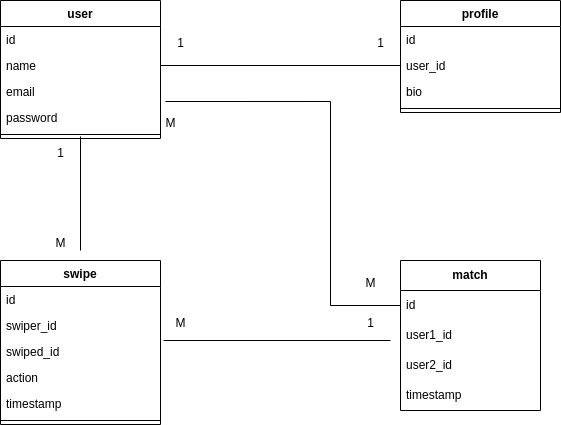

The diagram above was exported from draw.io. Its source (the exported page's mxGraphModel, read from the mxfile embedded in the PNG):
<mxGraphModel dx="1362" dy="807" grid="1" gridSize="10" guides="1" tooltips="1" connect="1" arrows="1" fold="1" page="1" pageScale="1" pageWidth="827" pageHeight="1169" math="0" shadow="0">
  <root>
    <mxCell id="WIyWlLk6GJQsqaUBKTNV-0" />
    <mxCell id="WIyWlLk6GJQsqaUBKTNV-1" parent="WIyWlLk6GJQsqaUBKTNV-0" />
    <mxCell id="zkfFHV4jXpPFQw0GAbJ--0" value="user" style="swimlane;fontStyle=1;align=center;verticalAlign=top;childLayout=stackLayout;horizontal=1;startSize=26;horizontalStack=0;resizeParent=1;resizeLast=0;collapsible=1;marginBottom=0;rounded=0;shadow=0;strokeWidth=1;" parent="WIyWlLk6GJQsqaUBKTNV-1" vertex="1">
      <mxGeometry x="120" y="100" width="160" height="138" as="geometry">
        <mxRectangle x="230" y="140" width="160" height="26" as="alternateBounds" />
      </mxGeometry>
    </mxCell>
    <mxCell id="zkfFHV4jXpPFQw0GAbJ--1" value="id" style="text;align=left;verticalAlign=top;spacingLeft=4;spacingRight=4;overflow=hidden;rotatable=0;points=[[0,0.5],[1,0.5]];portConstraint=eastwest;" parent="zkfFHV4jXpPFQw0GAbJ--0" vertex="1">
      <mxGeometry y="26" width="160" height="26" as="geometry" />
    </mxCell>
    <mxCell id="zkfFHV4jXpPFQw0GAbJ--2" value="name" style="text;align=left;verticalAlign=top;spacingLeft=4;spacingRight=4;overflow=hidden;rotatable=0;points=[[0,0.5],[1,0.5]];portConstraint=eastwest;rounded=0;shadow=0;html=0;" parent="zkfFHV4jXpPFQw0GAbJ--0" vertex="1">
      <mxGeometry y="52" width="160" height="26" as="geometry" />
    </mxCell>
    <mxCell id="-yi38S_M0W0NubCHhvFi-1" value="email" style="text;align=left;verticalAlign=top;spacingLeft=4;spacingRight=4;overflow=hidden;rotatable=0;points=[[0,0.5],[1,0.5]];portConstraint=eastwest;rounded=0;shadow=0;html=0;" vertex="1" parent="zkfFHV4jXpPFQw0GAbJ--0">
      <mxGeometry y="78" width="160" height="26" as="geometry" />
    </mxCell>
    <mxCell id="zkfFHV4jXpPFQw0GAbJ--3" value="password" style="text;align=left;verticalAlign=top;spacingLeft=4;spacingRight=4;overflow=hidden;rotatable=0;points=[[0,0.5],[1,0.5]];portConstraint=eastwest;rounded=0;shadow=0;html=0;" parent="zkfFHV4jXpPFQw0GAbJ--0" vertex="1">
      <mxGeometry y="104" width="160" height="26" as="geometry" />
    </mxCell>
    <mxCell id="zkfFHV4jXpPFQw0GAbJ--4" value="" style="line;html=1;strokeWidth=1;align=left;verticalAlign=middle;spacingTop=-1;spacingLeft=3;spacingRight=3;rotatable=0;labelPosition=right;points=[];portConstraint=eastwest;" parent="zkfFHV4jXpPFQw0GAbJ--0" vertex="1">
      <mxGeometry y="130" width="160" height="8" as="geometry" />
    </mxCell>
    <mxCell id="zkfFHV4jXpPFQw0GAbJ--6" value="swipe" style="swimlane;fontStyle=1;align=center;verticalAlign=top;childLayout=stackLayout;horizontal=1;startSize=26;horizontalStack=0;resizeParent=1;resizeLast=0;collapsible=1;marginBottom=0;rounded=0;shadow=0;strokeWidth=1;" parent="WIyWlLk6GJQsqaUBKTNV-1" vertex="1">
      <mxGeometry x="120" y="360" width="160" height="164" as="geometry">
        <mxRectangle x="130" y="380" width="160" height="26" as="alternateBounds" />
      </mxGeometry>
    </mxCell>
    <mxCell id="-yi38S_M0W0NubCHhvFi-0" value="id" style="text;align=left;verticalAlign=top;spacingLeft=4;spacingRight=4;overflow=hidden;rotatable=0;points=[[0,0.5],[1,0.5]];portConstraint=eastwest;" vertex="1" parent="zkfFHV4jXpPFQw0GAbJ--6">
      <mxGeometry y="26" width="160" height="26" as="geometry" />
    </mxCell>
    <mxCell id="-yi38S_M0W0NubCHhvFi-4" value="swiper_id" style="text;align=left;verticalAlign=top;spacingLeft=4;spacingRight=4;overflow=hidden;rotatable=0;points=[[0,0.5],[1,0.5]];portConstraint=eastwest;" vertex="1" parent="zkfFHV4jXpPFQw0GAbJ--6">
      <mxGeometry y="52" width="160" height="26" as="geometry" />
    </mxCell>
    <mxCell id="-yi38S_M0W0NubCHhvFi-5" value="swiped_id" style="text;align=left;verticalAlign=top;spacingLeft=4;spacingRight=4;overflow=hidden;rotatable=0;points=[[0,0.5],[1,0.5]];portConstraint=eastwest;" vertex="1" parent="zkfFHV4jXpPFQw0GAbJ--6">
      <mxGeometry y="78" width="160" height="26" as="geometry" />
    </mxCell>
    <mxCell id="-yi38S_M0W0NubCHhvFi-6" value="action" style="text;align=left;verticalAlign=top;spacingLeft=4;spacingRight=4;overflow=hidden;rotatable=0;points=[[0,0.5],[1,0.5]];portConstraint=eastwest;" vertex="1" parent="zkfFHV4jXpPFQw0GAbJ--6">
      <mxGeometry y="104" width="160" height="26" as="geometry" />
    </mxCell>
    <mxCell id="zkfFHV4jXpPFQw0GAbJ--7" value="timestamp" style="text;align=left;verticalAlign=top;spacingLeft=4;spacingRight=4;overflow=hidden;rotatable=0;points=[[0,0.5],[1,0.5]];portConstraint=eastwest;" parent="zkfFHV4jXpPFQw0GAbJ--6" vertex="1">
      <mxGeometry y="130" width="160" height="26" as="geometry" />
    </mxCell>
    <mxCell id="zkfFHV4jXpPFQw0GAbJ--9" value="" style="line;html=1;strokeWidth=1;align=left;verticalAlign=middle;spacingTop=-1;spacingLeft=3;spacingRight=3;rotatable=0;labelPosition=right;points=[];portConstraint=eastwest;" parent="zkfFHV4jXpPFQw0GAbJ--6" vertex="1">
      <mxGeometry y="156" width="160" height="8" as="geometry" />
    </mxCell>
    <mxCell id="zkfFHV4jXpPFQw0GAbJ--17" value="profile" style="swimlane;fontStyle=1;align=center;verticalAlign=top;childLayout=stackLayout;horizontal=1;startSize=26;horizontalStack=0;resizeParent=1;resizeLast=0;collapsible=1;marginBottom=0;rounded=0;shadow=0;strokeWidth=1;" parent="WIyWlLk6GJQsqaUBKTNV-1" vertex="1">
      <mxGeometry x="520" y="100" width="160" height="112" as="geometry">
        <mxRectangle x="550" y="140" width="160" height="26" as="alternateBounds" />
      </mxGeometry>
    </mxCell>
    <mxCell id="zkfFHV4jXpPFQw0GAbJ--18" value="id" style="text;align=left;verticalAlign=top;spacingLeft=4;spacingRight=4;overflow=hidden;rotatable=0;points=[[0,0.5],[1,0.5]];portConstraint=eastwest;" parent="zkfFHV4jXpPFQw0GAbJ--17" vertex="1">
      <mxGeometry y="26" width="160" height="26" as="geometry" />
    </mxCell>
    <mxCell id="zkfFHV4jXpPFQw0GAbJ--19" value="user_id" style="text;align=left;verticalAlign=top;spacingLeft=4;spacingRight=4;overflow=hidden;rotatable=0;points=[[0,0.5],[1,0.5]];portConstraint=eastwest;rounded=0;shadow=0;html=0;" parent="zkfFHV4jXpPFQw0GAbJ--17" vertex="1">
      <mxGeometry y="52" width="160" height="26" as="geometry" />
    </mxCell>
    <mxCell id="zkfFHV4jXpPFQw0GAbJ--20" value="bio" style="text;align=left;verticalAlign=top;spacingLeft=4;spacingRight=4;overflow=hidden;rotatable=0;points=[[0,0.5],[1,0.5]];portConstraint=eastwest;rounded=0;shadow=0;html=0;" parent="zkfFHV4jXpPFQw0GAbJ--17" vertex="1">
      <mxGeometry y="78" width="160" height="26" as="geometry" />
    </mxCell>
    <mxCell id="zkfFHV4jXpPFQw0GAbJ--23" value="" style="line;html=1;strokeWidth=1;align=left;verticalAlign=middle;spacingTop=-1;spacingLeft=3;spacingRight=3;rotatable=0;labelPosition=right;points=[];portConstraint=eastwest;" parent="zkfFHV4jXpPFQw0GAbJ--17" vertex="1">
      <mxGeometry y="104" width="160" height="8" as="geometry" />
    </mxCell>
    <mxCell id="-yi38S_M0W0NubCHhvFi-17" value="&lt;b&gt;match&lt;/b&gt;" style="swimlane;fontStyle=0;childLayout=stackLayout;horizontal=1;startSize=30;horizontalStack=0;resizeParent=1;resizeParentMax=0;resizeLast=0;collapsible=1;marginBottom=0;whiteSpace=wrap;html=1;" vertex="1" parent="WIyWlLk6GJQsqaUBKTNV-1">
      <mxGeometry x="520" y="360" width="140" height="150" as="geometry" />
    </mxCell>
    <mxCell id="-yi38S_M0W0NubCHhvFi-18" value="id" style="text;strokeColor=none;fillColor=none;align=left;verticalAlign=middle;spacingLeft=4;spacingRight=4;overflow=hidden;points=[[0,0.5],[1,0.5]];portConstraint=eastwest;rotatable=0;whiteSpace=wrap;html=1;" vertex="1" parent="-yi38S_M0W0NubCHhvFi-17">
      <mxGeometry y="30" width="140" height="30" as="geometry" />
    </mxCell>
    <mxCell id="-yi38S_M0W0NubCHhvFi-19" value="user1_id" style="text;strokeColor=none;fillColor=none;align=left;verticalAlign=middle;spacingLeft=4;spacingRight=4;overflow=hidden;points=[[0,0.5],[1,0.5]];portConstraint=eastwest;rotatable=0;whiteSpace=wrap;html=1;" vertex="1" parent="-yi38S_M0W0NubCHhvFi-17">
      <mxGeometry y="60" width="140" height="30" as="geometry" />
    </mxCell>
    <mxCell id="-yi38S_M0W0NubCHhvFi-20" value="user2_id" style="text;strokeColor=none;fillColor=none;align=left;verticalAlign=middle;spacingLeft=4;spacingRight=4;overflow=hidden;points=[[0,0.5],[1,0.5]];portConstraint=eastwest;rotatable=0;whiteSpace=wrap;html=1;" vertex="1" parent="-yi38S_M0W0NubCHhvFi-17">
      <mxGeometry y="90" width="140" height="30" as="geometry" />
    </mxCell>
    <mxCell id="-yi38S_M0W0NubCHhvFi-22" value="timestamp" style="text;strokeColor=none;fillColor=none;align=left;verticalAlign=middle;spacingLeft=4;spacingRight=4;overflow=hidden;points=[[0,0.5],[1,0.5]];portConstraint=eastwest;rotatable=0;whiteSpace=wrap;html=1;" vertex="1" parent="-yi38S_M0W0NubCHhvFi-17">
      <mxGeometry y="120" width="140" height="30" as="geometry" />
    </mxCell>
    <mxCell id="-yi38S_M0W0NubCHhvFi-23" value="" style="endArrow=none;html=1;rounded=0;entryX=0.5;entryY=0.75;entryDx=0;entryDy=0;entryPerimeter=0;" edge="1" parent="WIyWlLk6GJQsqaUBKTNV-1" target="zkfFHV4jXpPFQw0GAbJ--4">
      <mxGeometry width="50" height="50" relative="1" as="geometry">
        <mxPoint x="200" y="350" as="sourcePoint" />
        <mxPoint x="440" y="390" as="targetPoint" />
      </mxGeometry>
    </mxCell>
    <mxCell id="-yi38S_M0W0NubCHhvFi-24" value="1" style="text;html=1;align=center;verticalAlign=middle;resizable=0;points=[];autosize=1;strokeColor=none;fillColor=none;" vertex="1" parent="WIyWlLk6GJQsqaUBKTNV-1">
      <mxGeometry x="165" y="238" width="30" height="30" as="geometry" />
    </mxCell>
    <mxCell id="-yi38S_M0W0NubCHhvFi-25" value="M" style="text;html=1;align=center;verticalAlign=middle;resizable=0;points=[];autosize=1;strokeColor=none;fillColor=none;" vertex="1" parent="WIyWlLk6GJQsqaUBKTNV-1">
      <mxGeometry x="165" y="328" width="30" height="30" as="geometry" />
    </mxCell>
    <mxCell id="-yi38S_M0W0NubCHhvFi-26" value="" style="endArrow=none;html=1;rounded=0;exitX=1;exitY=0.5;exitDx=0;exitDy=0;entryX=0;entryY=0.5;entryDx=0;entryDy=0;" edge="1" parent="WIyWlLk6GJQsqaUBKTNV-1" source="zkfFHV4jXpPFQw0GAbJ--2" target="zkfFHV4jXpPFQw0GAbJ--19">
      <mxGeometry width="50" height="50" relative="1" as="geometry">
        <mxPoint x="390" y="440" as="sourcePoint" />
        <mxPoint x="440" y="390" as="targetPoint" />
      </mxGeometry>
    </mxCell>
    <mxCell id="-yi38S_M0W0NubCHhvFi-27" value="1" style="text;html=1;align=center;verticalAlign=middle;resizable=0;points=[];autosize=1;strokeColor=none;fillColor=none;" vertex="1" parent="WIyWlLk6GJQsqaUBKTNV-1">
      <mxGeometry x="285" y="128" width="30" height="30" as="geometry" />
    </mxCell>
    <mxCell id="-yi38S_M0W0NubCHhvFi-28" value="1" style="text;html=1;align=center;verticalAlign=middle;resizable=0;points=[];autosize=1;strokeColor=none;fillColor=none;" vertex="1" parent="WIyWlLk6GJQsqaUBKTNV-1">
      <mxGeometry x="485" y="128" width="30" height="30" as="geometry" />
    </mxCell>
    <mxCell id="-yi38S_M0W0NubCHhvFi-29" value="" style="endArrow=none;html=1;rounded=0;exitX=1.019;exitY=0.077;exitDx=0;exitDy=0;exitPerimeter=0;" edge="1" parent="WIyWlLk6GJQsqaUBKTNV-1" source="-yi38S_M0W0NubCHhvFi-5">
      <mxGeometry width="50" height="50" relative="1" as="geometry">
        <mxPoint x="390" y="440" as="sourcePoint" />
        <mxPoint x="510" y="440" as="targetPoint" />
      </mxGeometry>
    </mxCell>
    <mxCell id="-yi38S_M0W0NubCHhvFi-30" value="1" style="text;html=1;align=center;verticalAlign=middle;resizable=0;points=[];autosize=1;strokeColor=none;fillColor=none;" vertex="1" parent="WIyWlLk6GJQsqaUBKTNV-1">
      <mxGeometry x="475" y="408" width="30" height="30" as="geometry" />
    </mxCell>
    <mxCell id="-yi38S_M0W0NubCHhvFi-31" value="M" style="text;html=1;align=center;verticalAlign=middle;resizable=0;points=[];autosize=1;strokeColor=none;fillColor=none;" vertex="1" parent="WIyWlLk6GJQsqaUBKTNV-1">
      <mxGeometry x="285" y="408" width="30" height="30" as="geometry" />
    </mxCell>
    <mxCell id="-yi38S_M0W0NubCHhvFi-33" value="" style="endArrow=none;html=1;rounded=0;entryX=0;entryY=0.5;entryDx=0;entryDy=0;exitX=1.031;exitY=-0.115;exitDx=0;exitDy=0;exitPerimeter=0;" edge="1" parent="WIyWlLk6GJQsqaUBKTNV-1" source="zkfFHV4jXpPFQw0GAbJ--3" target="-yi38S_M0W0NubCHhvFi-18">
      <mxGeometry width="50" height="50" relative="1" as="geometry">
        <mxPoint x="390" y="440" as="sourcePoint" />
        <mxPoint x="440" y="390" as="targetPoint" />
        <Array as="points">
          <mxPoint x="450" y="201" />
          <mxPoint x="450" y="405" />
        </Array>
      </mxGeometry>
    </mxCell>
    <mxCell id="-yi38S_M0W0NubCHhvFi-34" value="M" style="text;html=1;align=center;verticalAlign=middle;resizable=0;points=[];autosize=1;strokeColor=none;fillColor=none;" vertex="1" parent="WIyWlLk6GJQsqaUBKTNV-1">
      <mxGeometry x="475" y="368" width="30" height="30" as="geometry" />
    </mxCell>
    <mxCell id="-yi38S_M0W0NubCHhvFi-35" value="M" style="text;html=1;align=center;verticalAlign=middle;resizable=0;points=[];autosize=1;strokeColor=none;fillColor=none;" vertex="1" parent="WIyWlLk6GJQsqaUBKTNV-1">
      <mxGeometry x="275" y="208" width="30" height="30" as="geometry" />
    </mxCell>
  </root>
</mxGraphModel>